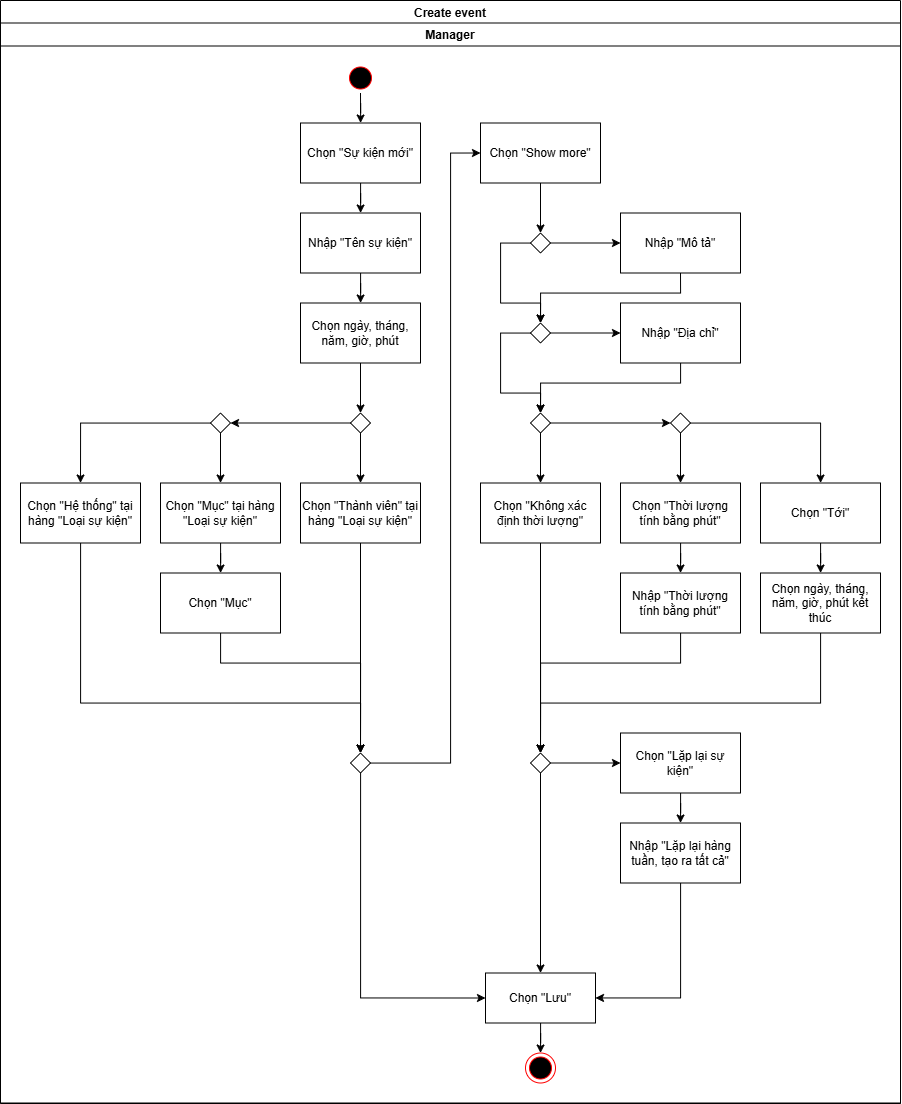

The diagram above was exported from draw.io. Its source (the exported page's mxGraphModel, read from the mxfile embedded in the PNG):
<mxGraphModel dx="2661" dy="969" grid="1" gridSize="10" guides="1" tooltips="1" connect="1" arrows="1" fold="1" page="1" pageScale="1" pageWidth="850" pageHeight="1100" math="0" shadow="0">
  <root>
    <mxCell id="0" />
    <mxCell id="1" parent="0" />
    <mxCell id="Az8GAXdbftuLPUIGk4Io-13" value="Create event" style="swimlane;" parent="1" vertex="1">
      <mxGeometry x="-650" y="77" width="900" height="1103" as="geometry" />
    </mxCell>
    <mxCell id="dKB1tvCZWs996a2wKptH-5" value="Manager" style="swimlane;startSize=23;" parent="Az8GAXdbftuLPUIGk4Io-13" vertex="1">
      <mxGeometry y="22.5" width="900" height="1080" as="geometry" />
    </mxCell>
    <mxCell id="dKB1tvCZWs996a2wKptH-102" style="edgeStyle=orthogonalEdgeStyle;rounded=0;orthogonalLoop=1;jettySize=auto;html=1;entryX=0.5;entryY=0;entryDx=0;entryDy=0;" parent="dKB1tvCZWs996a2wKptH-5" edge="1">
      <mxGeometry relative="1" as="geometry">
        <mxPoint x="680" y="250" as="sourcePoint" />
        <mxPoint x="540" y="300" as="targetPoint" />
        <Array as="points">
          <mxPoint x="680" y="270" />
          <mxPoint x="540" y="270" />
        </Array>
      </mxGeometry>
    </mxCell>
    <mxCell id="dKB1tvCZWs996a2wKptH-26" value="Nhập &quot;Mô tả&quot;" style="rounded=0;whiteSpace=wrap;html=1;" parent="dKB1tvCZWs996a2wKptH-5" vertex="1">
      <mxGeometry x="620" y="190" width="120" height="60" as="geometry" />
    </mxCell>
    <mxCell id="dKB1tvCZWs996a2wKptH-27" value="Nhập &quot;Địa chỉ&quot;" style="rounded=0;whiteSpace=wrap;html=1;" parent="dKB1tvCZWs996a2wKptH-5" vertex="1">
      <mxGeometry x="620" y="280" width="120" height="60" as="geometry" />
    </mxCell>
    <mxCell id="dKB1tvCZWs996a2wKptH-78" style="edgeStyle=orthogonalEdgeStyle;rounded=0;orthogonalLoop=1;jettySize=auto;html=1;entryX=0.5;entryY=0;entryDx=0;entryDy=0;" parent="dKB1tvCZWs996a2wKptH-5" source="dKB1tvCZWs996a2wKptH-30" target="dKB1tvCZWs996a2wKptH-31" edge="1">
      <mxGeometry relative="1" as="geometry" />
    </mxCell>
    <mxCell id="dKB1tvCZWs996a2wKptH-30" value="Chọn &quot;Lặp lại sự kiện&quot;" style="rounded=0;whiteSpace=wrap;html=1;" parent="dKB1tvCZWs996a2wKptH-5" vertex="1">
      <mxGeometry x="620" y="710" width="120" height="60" as="geometry" />
    </mxCell>
    <mxCell id="dKB1tvCZWs996a2wKptH-136" style="edgeStyle=orthogonalEdgeStyle;rounded=0;orthogonalLoop=1;jettySize=auto;html=1;" parent="dKB1tvCZWs996a2wKptH-5" source="dKB1tvCZWs996a2wKptH-31" target="dKB1tvCZWs996a2wKptH-15" edge="1">
      <mxGeometry relative="1" as="geometry">
        <Array as="points">
          <mxPoint x="680" y="975" />
        </Array>
      </mxGeometry>
    </mxCell>
    <mxCell id="dKB1tvCZWs996a2wKptH-31" value="Nhập &quot;Lặp lại hàng tuần, tạo ra tất cả&quot;" style="rounded=0;whiteSpace=wrap;html=1;" parent="dKB1tvCZWs996a2wKptH-5" vertex="1">
      <mxGeometry x="620" y="800" width="120" height="60" as="geometry" />
    </mxCell>
    <mxCell id="dKB1tvCZWs996a2wKptH-138" style="edgeStyle=orthogonalEdgeStyle;rounded=0;orthogonalLoop=1;jettySize=auto;html=1;entryX=0.5;entryY=0;entryDx=0;entryDy=0;" parent="dKB1tvCZWs996a2wKptH-5" source="dKB1tvCZWs996a2wKptH-15" target="dKB1tvCZWs996a2wKptH-16" edge="1">
      <mxGeometry relative="1" as="geometry" />
    </mxCell>
    <mxCell id="dKB1tvCZWs996a2wKptH-15" value="Chọn &quot;Lưu&quot;" style="html=1;whiteSpace=wrap;" parent="dKB1tvCZWs996a2wKptH-5" vertex="1">
      <mxGeometry x="485" y="950" width="110" height="50" as="geometry" />
    </mxCell>
    <mxCell id="dKB1tvCZWs996a2wKptH-16" value="" style="ellipse;html=1;shape=endState;fillColor=#000000;strokeColor=#ff0000;" parent="dKB1tvCZWs996a2wKptH-5" vertex="1">
      <mxGeometry x="525" y="1030" width="30" height="30" as="geometry" />
    </mxCell>
    <mxCell id="dKB1tvCZWs996a2wKptH-32" value="Chọn ngày, tháng, năm, giờ, phút" style="rounded=0;whiteSpace=wrap;html=1;" parent="dKB1tvCZWs996a2wKptH-5" vertex="1">
      <mxGeometry x="300" y="280" width="120" height="60" as="geometry" />
    </mxCell>
    <mxCell id="dKB1tvCZWs996a2wKptH-66" style="edgeStyle=orthogonalEdgeStyle;rounded=0;orthogonalLoop=1;jettySize=auto;html=1;" parent="dKB1tvCZWs996a2wKptH-5" source="dKB1tvCZWs996a2wKptH-62" target="dKB1tvCZWs996a2wKptH-32" edge="1">
      <mxGeometry relative="1" as="geometry" />
    </mxCell>
    <mxCell id="dKB1tvCZWs996a2wKptH-62" value="Nhập &quot;Tên sự kiện&quot;" style="rounded=0;whiteSpace=wrap;html=1;" parent="dKB1tvCZWs996a2wKptH-5" vertex="1">
      <mxGeometry x="300" y="190" width="120" height="60" as="geometry" />
    </mxCell>
    <mxCell id="dKB1tvCZWs996a2wKptH-65" style="edgeStyle=orthogonalEdgeStyle;rounded=0;orthogonalLoop=1;jettySize=auto;html=1;" parent="dKB1tvCZWs996a2wKptH-5" source="dKB1tvCZWs996a2wKptH-63" target="dKB1tvCZWs996a2wKptH-62" edge="1">
      <mxGeometry relative="1" as="geometry" />
    </mxCell>
    <mxCell id="dKB1tvCZWs996a2wKptH-63" value="Chọn &quot;Sự kiện mới&quot;" style="rounded=0;whiteSpace=wrap;html=1;" parent="dKB1tvCZWs996a2wKptH-5" vertex="1">
      <mxGeometry x="300" y="100" width="120" height="60" as="geometry" />
    </mxCell>
    <mxCell id="dKB1tvCZWs996a2wKptH-76" style="edgeStyle=orthogonalEdgeStyle;rounded=0;orthogonalLoop=1;jettySize=auto;html=1;entryX=0.5;entryY=0;entryDx=0;entryDy=0;" parent="dKB1tvCZWs996a2wKptH-5" source="dKB1tvCZWs996a2wKptH-25" target="dKB1tvCZWs996a2wKptH-75" edge="1">
      <mxGeometry relative="1" as="geometry" />
    </mxCell>
    <mxCell id="dKB1tvCZWs996a2wKptH-25" value="Chọn &quot;Show more&quot;" style="rounded=0;whiteSpace=wrap;html=1;" parent="dKB1tvCZWs996a2wKptH-5" vertex="1">
      <mxGeometry x="480" y="100" width="120" height="60" as="geometry" />
    </mxCell>
    <mxCell id="dKB1tvCZWs996a2wKptH-94" style="edgeStyle=orthogonalEdgeStyle;rounded=0;orthogonalLoop=1;jettySize=auto;html=1;" parent="dKB1tvCZWs996a2wKptH-5" source="dKB1tvCZWs996a2wKptH-75" target="dKB1tvCZWs996a2wKptH-26" edge="1">
      <mxGeometry relative="1" as="geometry" />
    </mxCell>
    <mxCell id="dKB1tvCZWs996a2wKptH-95" style="edgeStyle=orthogonalEdgeStyle;rounded=0;orthogonalLoop=1;jettySize=auto;html=1;entryX=0.5;entryY=0;entryDx=0;entryDy=0;" parent="dKB1tvCZWs996a2wKptH-5" source="dKB1tvCZWs996a2wKptH-75" target="dKB1tvCZWs996a2wKptH-92" edge="1">
      <mxGeometry relative="1" as="geometry">
        <Array as="points">
          <mxPoint x="500" y="220" />
          <mxPoint x="500" y="280" />
          <mxPoint x="540" y="280" />
        </Array>
      </mxGeometry>
    </mxCell>
    <mxCell id="dKB1tvCZWs996a2wKptH-75" value="" style="rhombus;whiteSpace=wrap;html=1;" parent="dKB1tvCZWs996a2wKptH-5" vertex="1">
      <mxGeometry x="530" y="210" width="20" height="20" as="geometry" />
    </mxCell>
    <mxCell id="dKB1tvCZWs996a2wKptH-93" style="edgeStyle=orthogonalEdgeStyle;rounded=0;orthogonalLoop=1;jettySize=auto;html=1;" parent="dKB1tvCZWs996a2wKptH-5" source="dKB1tvCZWs996a2wKptH-92" target="dKB1tvCZWs996a2wKptH-27" edge="1">
      <mxGeometry relative="1" as="geometry" />
    </mxCell>
    <mxCell id="dKB1tvCZWs996a2wKptH-92" value="" style="rhombus;whiteSpace=wrap;html=1;" parent="dKB1tvCZWs996a2wKptH-5" vertex="1">
      <mxGeometry x="530" y="300" width="20" height="20" as="geometry" />
    </mxCell>
    <mxCell id="dKB1tvCZWs996a2wKptH-123" style="edgeStyle=orthogonalEdgeStyle;rounded=0;orthogonalLoop=1;jettySize=auto;html=1;" parent="dKB1tvCZWs996a2wKptH-5" source="dKB1tvCZWs996a2wKptH-120" target="dKB1tvCZWs996a2wKptH-30" edge="1">
      <mxGeometry relative="1" as="geometry" />
    </mxCell>
    <mxCell id="dKB1tvCZWs996a2wKptH-131" style="edgeStyle=orthogonalEdgeStyle;rounded=0;orthogonalLoop=1;jettySize=auto;html=1;entryX=0.5;entryY=0;entryDx=0;entryDy=0;" parent="dKB1tvCZWs996a2wKptH-5" source="dKB1tvCZWs996a2wKptH-120" target="dKB1tvCZWs996a2wKptH-15" edge="1">
      <mxGeometry relative="1" as="geometry" />
    </mxCell>
    <mxCell id="dKB1tvCZWs996a2wKptH-120" value="" style="rhombus;whiteSpace=wrap;html=1;" parent="dKB1tvCZWs996a2wKptH-5" vertex="1">
      <mxGeometry x="530" y="730" width="20" height="20" as="geometry" />
    </mxCell>
    <mxCell id="dKB1tvCZWs996a2wKptH-137" style="edgeStyle=orthogonalEdgeStyle;rounded=0;orthogonalLoop=1;jettySize=auto;html=1;" parent="dKB1tvCZWs996a2wKptH-5" source="dKB1tvCZWs996a2wKptH-10" target="dKB1tvCZWs996a2wKptH-63" edge="1">
      <mxGeometry relative="1" as="geometry" />
    </mxCell>
    <mxCell id="dKB1tvCZWs996a2wKptH-10" value="" style="ellipse;html=1;shape=startState;fillColor=#000000;strokeColor=#ff0000;" parent="dKB1tvCZWs996a2wKptH-5" vertex="1">
      <mxGeometry x="345" y="40" width="30" height="30" as="geometry" />
    </mxCell>
    <mxCell id="7YNFOEFuzUzKZuPk-9tO-27" style="edgeStyle=orthogonalEdgeStyle;rounded=0;orthogonalLoop=1;jettySize=auto;html=1;" edge="1" parent="dKB1tvCZWs996a2wKptH-5" source="7YNFOEFuzUzKZuPk-9tO-16" target="7YNFOEFuzUzKZuPk-9tO-18">
      <mxGeometry relative="1" as="geometry" />
    </mxCell>
    <mxCell id="7YNFOEFuzUzKZuPk-9tO-16" value="" style="rhombus;whiteSpace=wrap;html=1;" vertex="1" parent="dKB1tvCZWs996a2wKptH-5">
      <mxGeometry x="350" y="390" width="20" height="20" as="geometry" />
    </mxCell>
    <mxCell id="7YNFOEFuzUzKZuPk-9tO-31" style="edgeStyle=orthogonalEdgeStyle;rounded=0;orthogonalLoop=1;jettySize=auto;html=1;entryX=0.5;entryY=0;entryDx=0;entryDy=0;" edge="1" parent="dKB1tvCZWs996a2wKptH-5" source="7YNFOEFuzUzKZuPk-9tO-18" target="7YNFOEFuzUzKZuPk-9tO-30">
      <mxGeometry relative="1" as="geometry" />
    </mxCell>
    <mxCell id="7YNFOEFuzUzKZuPk-9tO-18" value="Chọn &quot;Thành viên&quot; tại hàng &quot;Loại sự kiện&quot;" style="rounded=0;whiteSpace=wrap;html=1;" vertex="1" parent="dKB1tvCZWs996a2wKptH-5">
      <mxGeometry x="300" y="460" width="120" height="60" as="geometry" />
    </mxCell>
    <mxCell id="7YNFOEFuzUzKZuPk-9tO-41" style="edgeStyle=orthogonalEdgeStyle;rounded=0;orthogonalLoop=1;jettySize=auto;html=1;entryX=0;entryY=0.5;entryDx=0;entryDy=0;" edge="1" parent="dKB1tvCZWs996a2wKptH-5" source="7YNFOEFuzUzKZuPk-9tO-30" target="dKB1tvCZWs996a2wKptH-25">
      <mxGeometry relative="1" as="geometry">
        <Array as="points">
          <mxPoint x="450" y="740" />
          <mxPoint x="450" y="130" />
        </Array>
      </mxGeometry>
    </mxCell>
    <mxCell id="7YNFOEFuzUzKZuPk-9tO-30" value="" style="rhombus;whiteSpace=wrap;html=1;" vertex="1" parent="dKB1tvCZWs996a2wKptH-5">
      <mxGeometry x="350" y="730" width="20" height="20" as="geometry" />
    </mxCell>
    <mxCell id="dKB1tvCZWs996a2wKptH-82" style="edgeStyle=orthogonalEdgeStyle;rounded=0;orthogonalLoop=1;jettySize=auto;html=1;" parent="dKB1tvCZWs996a2wKptH-5" source="dKB1tvCZWs996a2wKptH-28" target="dKB1tvCZWs996a2wKptH-37" edge="1">
      <mxGeometry relative="1" as="geometry" />
    </mxCell>
    <mxCell id="dKB1tvCZWs996a2wKptH-28" value="Chọn &quot;Tới&quot;" style="rounded=0;whiteSpace=wrap;html=1;" parent="dKB1tvCZWs996a2wKptH-5" vertex="1">
      <mxGeometry x="760" y="460" width="120" height="60" as="geometry" />
    </mxCell>
    <mxCell id="dKB1tvCZWs996a2wKptH-80" style="edgeStyle=orthogonalEdgeStyle;rounded=0;orthogonalLoop=1;jettySize=auto;html=1;entryX=0.5;entryY=0;entryDx=0;entryDy=0;" parent="dKB1tvCZWs996a2wKptH-5" source="dKB1tvCZWs996a2wKptH-29" target="dKB1tvCZWs996a2wKptH-79" edge="1">
      <mxGeometry relative="1" as="geometry" />
    </mxCell>
    <mxCell id="dKB1tvCZWs996a2wKptH-29" value="Chọn &quot;Thời lượng tính bằng phút&quot;" style="rounded=0;whiteSpace=wrap;html=1;" parent="dKB1tvCZWs996a2wKptH-5" vertex="1">
      <mxGeometry x="620" y="460" width="120" height="60" as="geometry" />
    </mxCell>
    <mxCell id="dKB1tvCZWs996a2wKptH-37" value="Chọn ngày, tháng, năm, giờ, phút kết thúc" style="rounded=0;whiteSpace=wrap;html=1;" parent="dKB1tvCZWs996a2wKptH-5" vertex="1">
      <mxGeometry x="760" y="550" width="120" height="60" as="geometry" />
    </mxCell>
    <mxCell id="dKB1tvCZWs996a2wKptH-77" value="Chọn &quot;Không xác định thời lượng&quot;" style="rounded=0;whiteSpace=wrap;html=1;" parent="dKB1tvCZWs996a2wKptH-5" vertex="1">
      <mxGeometry x="480" y="460" width="120" height="60" as="geometry" />
    </mxCell>
    <mxCell id="dKB1tvCZWs996a2wKptH-79" value="Nhập &quot;Thời lượng tính bằng phút&quot;" style="rounded=0;whiteSpace=wrap;html=1;" parent="dKB1tvCZWs996a2wKptH-5" vertex="1">
      <mxGeometry x="620" y="550" width="120" height="60" as="geometry" />
    </mxCell>
    <mxCell id="dKB1tvCZWs996a2wKptH-109" style="edgeStyle=orthogonalEdgeStyle;rounded=0;orthogonalLoop=1;jettySize=auto;html=1;" parent="dKB1tvCZWs996a2wKptH-5" source="dKB1tvCZWs996a2wKptH-106" target="dKB1tvCZWs996a2wKptH-77" edge="1">
      <mxGeometry relative="1" as="geometry" />
    </mxCell>
    <mxCell id="dKB1tvCZWs996a2wKptH-112" style="edgeStyle=orthogonalEdgeStyle;rounded=0;orthogonalLoop=1;jettySize=auto;html=1;entryX=0;entryY=0.5;entryDx=0;entryDy=0;" parent="dKB1tvCZWs996a2wKptH-5" source="dKB1tvCZWs996a2wKptH-106" target="dKB1tvCZWs996a2wKptH-107" edge="1">
      <mxGeometry relative="1" as="geometry" />
    </mxCell>
    <mxCell id="dKB1tvCZWs996a2wKptH-106" value="" style="rhombus;whiteSpace=wrap;html=1;" parent="dKB1tvCZWs996a2wKptH-5" vertex="1">
      <mxGeometry x="530" y="390" width="20" height="20" as="geometry" />
    </mxCell>
    <mxCell id="dKB1tvCZWs996a2wKptH-110" style="edgeStyle=orthogonalEdgeStyle;rounded=0;orthogonalLoop=1;jettySize=auto;html=1;" parent="dKB1tvCZWs996a2wKptH-5" source="dKB1tvCZWs996a2wKptH-107" target="dKB1tvCZWs996a2wKptH-29" edge="1">
      <mxGeometry relative="1" as="geometry" />
    </mxCell>
    <mxCell id="dKB1tvCZWs996a2wKptH-111" style="edgeStyle=orthogonalEdgeStyle;rounded=0;orthogonalLoop=1;jettySize=auto;html=1;" parent="dKB1tvCZWs996a2wKptH-5" source="dKB1tvCZWs996a2wKptH-107" target="dKB1tvCZWs996a2wKptH-28" edge="1">
      <mxGeometry relative="1" as="geometry" />
    </mxCell>
    <mxCell id="dKB1tvCZWs996a2wKptH-107" value="" style="rhombus;whiteSpace=wrap;html=1;" parent="dKB1tvCZWs996a2wKptH-5" vertex="1">
      <mxGeometry x="670" y="390" width="20" height="20" as="geometry" />
    </mxCell>
    <mxCell id="7YNFOEFuzUzKZuPk-9tO-25" style="edgeStyle=orthogonalEdgeStyle;rounded=0;orthogonalLoop=1;jettySize=auto;html=1;entryX=0.5;entryY=0;entryDx=0;entryDy=0;" edge="1" parent="dKB1tvCZWs996a2wKptH-5" source="7YNFOEFuzUzKZuPk-9tO-17" target="7YNFOEFuzUzKZuPk-9tO-20">
      <mxGeometry relative="1" as="geometry" />
    </mxCell>
    <mxCell id="7YNFOEFuzUzKZuPk-9tO-26" style="edgeStyle=orthogonalEdgeStyle;rounded=0;orthogonalLoop=1;jettySize=auto;html=1;entryX=0.5;entryY=0;entryDx=0;entryDy=0;" edge="1" parent="dKB1tvCZWs996a2wKptH-5" source="7YNFOEFuzUzKZuPk-9tO-17" target="7YNFOEFuzUzKZuPk-9tO-19">
      <mxGeometry relative="1" as="geometry" />
    </mxCell>
    <mxCell id="7YNFOEFuzUzKZuPk-9tO-17" value="" style="rhombus;whiteSpace=wrap;html=1;" vertex="1" parent="dKB1tvCZWs996a2wKptH-5">
      <mxGeometry x="210" y="390" width="20" height="20" as="geometry" />
    </mxCell>
    <mxCell id="7YNFOEFuzUzKZuPk-9tO-29" style="edgeStyle=orthogonalEdgeStyle;rounded=0;orthogonalLoop=1;jettySize=auto;html=1;" edge="1" parent="dKB1tvCZWs996a2wKptH-5" source="7YNFOEFuzUzKZuPk-9tO-19" target="7YNFOEFuzUzKZuPk-9tO-28">
      <mxGeometry relative="1" as="geometry" />
    </mxCell>
    <mxCell id="7YNFOEFuzUzKZuPk-9tO-19" value="Chọn &quot;Mục&quot; tại hàng &quot;Loại sự kiện&quot;" style="rounded=0;whiteSpace=wrap;html=1;" vertex="1" parent="dKB1tvCZWs996a2wKptH-5">
      <mxGeometry x="160" y="460" width="120" height="60" as="geometry" />
    </mxCell>
    <mxCell id="7YNFOEFuzUzKZuPk-9tO-40" style="edgeStyle=orthogonalEdgeStyle;rounded=0;orthogonalLoop=1;jettySize=auto;html=1;entryX=0.5;entryY=0;entryDx=0;entryDy=0;" edge="1" parent="dKB1tvCZWs996a2wKptH-5" source="7YNFOEFuzUzKZuPk-9tO-20" target="7YNFOEFuzUzKZuPk-9tO-30">
      <mxGeometry relative="1" as="geometry">
        <Array as="points">
          <mxPoint x="80" y="680" />
          <mxPoint x="360" y="680" />
        </Array>
      </mxGeometry>
    </mxCell>
    <mxCell id="7YNFOEFuzUzKZuPk-9tO-20" value="Chọn &quot;Hệ thống&quot; tại hàng &quot;Loại sự kiện&quot;" style="rounded=0;whiteSpace=wrap;html=1;" vertex="1" parent="dKB1tvCZWs996a2wKptH-5">
      <mxGeometry x="20" y="460" width="120" height="60" as="geometry" />
    </mxCell>
    <mxCell id="7YNFOEFuzUzKZuPk-9tO-23" style="edgeStyle=orthogonalEdgeStyle;rounded=0;orthogonalLoop=1;jettySize=auto;html=1;entryX=0.5;entryY=0;entryDx=0;entryDy=0;" edge="1" parent="dKB1tvCZWs996a2wKptH-5" source="dKB1tvCZWs996a2wKptH-32" target="7YNFOEFuzUzKZuPk-9tO-16">
      <mxGeometry relative="1" as="geometry" />
    </mxCell>
    <mxCell id="7YNFOEFuzUzKZuPk-9tO-24" style="edgeStyle=orthogonalEdgeStyle;rounded=0;orthogonalLoop=1;jettySize=auto;html=1;entryX=1;entryY=0.5;entryDx=0;entryDy=0;" edge="1" parent="dKB1tvCZWs996a2wKptH-5" source="7YNFOEFuzUzKZuPk-9tO-16" target="7YNFOEFuzUzKZuPk-9tO-17">
      <mxGeometry relative="1" as="geometry" />
    </mxCell>
    <mxCell id="7YNFOEFuzUzKZuPk-9tO-39" style="edgeStyle=orthogonalEdgeStyle;rounded=0;orthogonalLoop=1;jettySize=auto;html=1;entryX=0.5;entryY=0;entryDx=0;entryDy=0;" edge="1" parent="dKB1tvCZWs996a2wKptH-5" source="7YNFOEFuzUzKZuPk-9tO-28" target="7YNFOEFuzUzKZuPk-9tO-30">
      <mxGeometry relative="1" as="geometry">
        <Array as="points">
          <mxPoint x="220" y="640" />
          <mxPoint x="360" y="640" />
        </Array>
      </mxGeometry>
    </mxCell>
    <mxCell id="7YNFOEFuzUzKZuPk-9tO-28" value="Chọn &quot;Mục&quot;" style="rounded=0;whiteSpace=wrap;html=1;" vertex="1" parent="dKB1tvCZWs996a2wKptH-5">
      <mxGeometry x="160" y="550" width="120" height="60" as="geometry" />
    </mxCell>
    <mxCell id="7YNFOEFuzUzKZuPk-9tO-33" style="edgeStyle=orthogonalEdgeStyle;rounded=0;orthogonalLoop=1;jettySize=auto;html=1;entryX=0.5;entryY=0;entryDx=0;entryDy=0;" edge="1" parent="dKB1tvCZWs996a2wKptH-5" source="dKB1tvCZWs996a2wKptH-92" target="dKB1tvCZWs996a2wKptH-106">
      <mxGeometry relative="1" as="geometry">
        <Array as="points">
          <mxPoint x="500" y="310" />
          <mxPoint x="500" y="370" />
          <mxPoint x="540" y="370" />
        </Array>
      </mxGeometry>
    </mxCell>
    <mxCell id="7YNFOEFuzUzKZuPk-9tO-34" style="edgeStyle=orthogonalEdgeStyle;rounded=0;orthogonalLoop=1;jettySize=auto;html=1;entryX=0.5;entryY=0;entryDx=0;entryDy=0;" edge="1" parent="dKB1tvCZWs996a2wKptH-5" source="dKB1tvCZWs996a2wKptH-27" target="dKB1tvCZWs996a2wKptH-106">
      <mxGeometry relative="1" as="geometry">
        <Array as="points">
          <mxPoint x="680" y="360" />
          <mxPoint x="540" y="360" />
        </Array>
      </mxGeometry>
    </mxCell>
    <mxCell id="7YNFOEFuzUzKZuPk-9tO-35" style="edgeStyle=orthogonalEdgeStyle;rounded=0;orthogonalLoop=1;jettySize=auto;html=1;entryX=0.5;entryY=0;entryDx=0;entryDy=0;" edge="1" parent="dKB1tvCZWs996a2wKptH-5" source="dKB1tvCZWs996a2wKptH-77" target="dKB1tvCZWs996a2wKptH-120">
      <mxGeometry relative="1" as="geometry" />
    </mxCell>
    <mxCell id="7YNFOEFuzUzKZuPk-9tO-36" style="edgeStyle=orthogonalEdgeStyle;rounded=0;orthogonalLoop=1;jettySize=auto;html=1;entryX=0.5;entryY=0;entryDx=0;entryDy=0;" edge="1" parent="dKB1tvCZWs996a2wKptH-5" source="dKB1tvCZWs996a2wKptH-79" target="dKB1tvCZWs996a2wKptH-120">
      <mxGeometry relative="1" as="geometry">
        <Array as="points">
          <mxPoint x="680" y="640" />
          <mxPoint x="540" y="640" />
        </Array>
      </mxGeometry>
    </mxCell>
    <mxCell id="7YNFOEFuzUzKZuPk-9tO-37" style="edgeStyle=orthogonalEdgeStyle;rounded=0;orthogonalLoop=1;jettySize=auto;html=1;entryX=0.5;entryY=0;entryDx=0;entryDy=0;" edge="1" parent="dKB1tvCZWs996a2wKptH-5" source="dKB1tvCZWs996a2wKptH-37" target="dKB1tvCZWs996a2wKptH-120">
      <mxGeometry relative="1" as="geometry">
        <Array as="points">
          <mxPoint x="820" y="680" />
          <mxPoint x="540" y="680" />
        </Array>
      </mxGeometry>
    </mxCell>
    <mxCell id="7YNFOEFuzUzKZuPk-9tO-38" style="edgeStyle=orthogonalEdgeStyle;rounded=0;orthogonalLoop=1;jettySize=auto;html=1;entryX=0;entryY=0.5;entryDx=0;entryDy=0;" edge="1" parent="dKB1tvCZWs996a2wKptH-5" source="7YNFOEFuzUzKZuPk-9tO-30" target="dKB1tvCZWs996a2wKptH-15">
      <mxGeometry relative="1" as="geometry">
        <Array as="points">
          <mxPoint x="360" y="975" />
        </Array>
      </mxGeometry>
    </mxCell>
  </root>
</mxGraphModel>